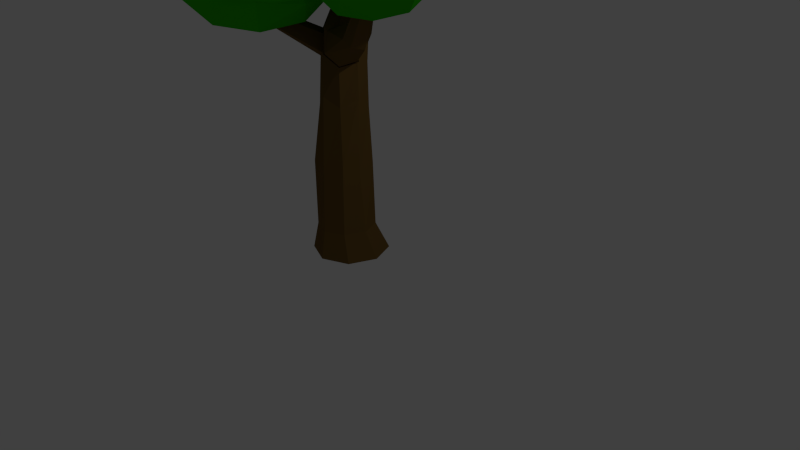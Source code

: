 # Source: oak1.blend  (saved by Blender 2.76.0; exported with 4.5.12 LTS)
import bpy
from mathutils import Matrix  # noqa: F401  (used for matrix-valued properties, if any)

bpy.ops.wm.read_factory_settings(use_empty=True)
scene = bpy.context.scene
scene.name = 'Scene'

# ---- collections
col_collection_1 = bpy.data.collections.new('Collection 1'); scene.collection.children.link(col_collection_1)

# ---- materials (node trees are filled in below, after node groups)
mat_material_001 = bpy.data.materials.new('Material.001')
mat_material_001.alpha_threshold = 0.0
mat_material_001.use_transparent_shadow = False
mat_material_001.diffuse_color = (0.02766, 0.4969, 0.0, 1.0)
mat_material_001.specular_color = (0.007684, 0.1107, 0.0)
mat_material_001.roughness = 0.5
mat_material_002 = bpy.data.materials.new('Material.002')
mat_material_002.alpha_threshold = 0.0
mat_material_002.use_transparent_shadow = False
mat_material_002.diffuse_color = (0.1473, 0.08401, 0.02202, 1.0)
mat_material_002.specular_color = (0.0, 0.0, 0.0)
mat_material_002.roughness = 0.5
mat_material_003 = bpy.data.materials.new('Material.003')
mat_material_003.alpha_threshold = 0.0
mat_material_003.use_transparent_shadow = False
mat_material_003.roughness = 0.5

# ---- material node trees

# ---- world
world_world = bpy.data.worlds.new('World'); scene.world = world_world
world_world.color = (0.05088, 0.05088, 0.05088)
world_world.use_sun_shadow = False
world_world.sun_shadow_jitter_overblur = 0.0
world_world.cycles.sampling_method = 'MANUAL'
world_world.cycles.sample_map_resolution = 256

# ---- cameras
cam_camera = bpy.data.cameras.new('Camera')
cam_camera.clip_end = 100.0
cam_camera.lens = 35.0
cam_camera.sensor_width = 32.0
cam_camera.sensor_height = 18.0
cam_camera.ortho_scale = 7.314
cam_camera.dof.focus_distance = 0.0
cam_camera.dof.aperture_fstop = 128.0

# ---- lights
light_lamp = bpy.data.lights.new('Lamp', 'POINT')
light_lamp.transmission_factor = 0.0
light_lamp.cutoff_distance = 30.0
light_lamp.energy = 100.0
light_lamp.shadow_buffer_clip_start = 1.001
light_lamp.shadow_soft_size = 0.1
light_lamp.shadow_maximum_resolution = 0.006
light_lamp.use_absolute_resolution = True
light_lamp.cycles.use_multiple_importance_sampling = False

# ---- meshes
me_cylinder_002 = bpy.data.meshes.new('Cylinder.002')
me_cylinder_002.from_pydata([(0.2086, 0.4948, -0.4512), (0.1778, 0.3353, -0.1001), (0.5584, 0.3499, -0.4512), (0.4414, 0.2261, -0.1001), (0.7033, -2.163e-08, -0.4512), (0.5506, -0.03755, -0.1001), (0.5584, -0.3499, -0.4512), (0.4414, -0.3012, -0.1001), (0.2086, -0.4948, -0.4512), (0.1778, -0.4104, -0.1001), (-0.1413, -0.3499, -0.4512), (-0.08586, -0.3012, -0.1001), (-0.2862, 5.9e-09, -0.4512), (-0.1951, -0.03755, -0.1001), (-0.1413, 0.3499, -0.4512), (-0.08586, 0.2261, -0.1001), (0.1571, 0.882, 3.33), (0.07406, 0.9331, 3.317), (0.1788, 0.7916, 3.362), (0.1264, 0.7148, 3.394), (0.03067, 0.6967, 3.408), (-0.05235, 0.7478, 3.395), (-0.07403, 0.8382, 3.362), (-0.02167, 0.9149, 3.33), (0.1282, 0.01889, 2.488), (-0.06829, -0.06241, 2.417), (-0.326, 0.2651, 2.344), (-0.2122, 0.4547, 2.286), (0.2064, 0.3955, 2.275), (0.266, 0.1813, 2.329), (-0.2542, 0.06638, 2.355), (0.008307, 0.5088, 2.257), (0.02186, -0.1964, 1.599), (-0.1514, 0.3353, 1.379), (0.353, 0.08527, 1.582), (-0.1871, -0.09282, 1.443), (0.07235, 0.4091, 1.508), (0.2456, -0.1226, 1.484), (-0.2588, 0.1274, 1.525), (0.2813, 0.3055, 1.42), (0.1139, -0.3197, 0.6571), (-0.1265, 0.2629, 0.7105), (0.4422, -0.0128, 0.6499), (-0.1444, -0.2553, 0.7425), (0.1357, 0.3123, 0.6181), (0.3579, -0.2119, 0.7627), (-0.1926, 0.005407, 0.6253), (0.3939, 0.2479, 0.7306), (0.2475, -0.1165, 1.989), (-0.263, 0.1869, 2.039), (0.2583, 0.3225, 1.983), (-0.007321, -0.132, 2.109), (-0.153, 0.3752, 1.987), (0.3186, 0.1124, 2.034), (-0.1947, -0.03758, 2.037), (0.06293, 0.4313, 1.964), (0.1282, 0.01889, 2.488), (-0.06829, -0.06241, 2.417), (0.266, 0.1813, 2.329), (0.2475, -0.1165, 1.989), (-0.009371, -0.1498, 2.115), (0.3421, 0.1138, 2.033), (0.2309, -0.1011, 1.992), (0.1508, -0.003219, 2.439), (0.2608, 0.1264, 2.311), (-0.006027, -0.06812, 2.381), (-0.007321, -0.132, 2.109), (0.3186, 0.1124, 2.034), (1.274, -0.4182, 3.282), (1.241, -0.3816, 3.417), (1.279, -0.3378, 3.374), (1.188, -0.4036, 3.397), (1.204, -0.4272, 3.316), (1.299, -0.356, 3.294), (0.03363, -0.4223, -0.4512), (0.04595, -0.3558, -0.1001), (-0.01084, 0.7222, 3.401), (-0.1465, -0.005782, 2.307), (-0.08261, -0.1446, 1.582), (-0.01611, -0.3127, 0.7509), (-0.105, -0.0776, 2.099), (-0.2138, -0.1749, -0.4512), (-0.1405, -0.1694, -0.1001), (-0.06319, 0.793, 3.379), (-0.2754, 0.1579, 2.271), (-0.223, 0.01731, 1.545), (-0.1938, -0.1242, 0.7324), (-0.2328, 0.08187, 2.065), (-0.8126, -0.7561, 3.171), (-0.8499, -0.7221, 3.192), (-0.904, -0.8027, 3.17), (-0.8492, -0.8039, 3.173), (-0.8883, -0.7026, 3.17), (-0.9294, -0.7477, 3.172), (0.3418, 0.973, 3.865), (0.2996, 0.9989, 3.858), (0.3528, 0.9271, 3.881), (0.3262, 0.8881, 3.898), (0.2776, 0.8789, 3.905), (0.2565, 0.8918, 3.901), (0.2299, 0.9278, 3.89), (0.2354, 0.9048, 3.898), (0.251, 0.9897, 3.865), (0.2244, 0.9507, 3.882), (0.1253, 0.1993, 2.752), (-0.2551, 0.4117, 2.681), (0.1784, 0.5407, 2.589), (-0.04678, 0.1333, 2.701), (-0.1685, 0.5779, 2.583), (0.2182, 0.3951, 2.652), (-0.2348, 0.2816, 2.733), (0.05321, 0.6062, 2.603), (-0.1319, 0.1824, 2.693), (-0.2502, 0.3323, 2.683), (0.1225, 0.3678, 2.999), (-0.2151, 0.5145, 2.753), (0.1655, 0.5677, 2.852), (-0.09871, 0.3582, 2.959), (-0.1757, 0.4671, 2.806), (-0.02669, 0.3162, 2.967), (-0.1276, 0.693, 2.861), (0.2016, 0.4742, 2.805), (-0.201, 0.3636, 2.769), (0.06261, 0.6538, 2.761), (0.9792, 1.127, 3.323), (0.976, 1.073, 3.309), (0.943, 1.158, 3.322), (0.9113, 1.088, 3.399), (0.93, 1.067, 3.374), (0.9029, 1.14, 3.384), (-0.7502, 0.7169, 3.207), (-0.7424, 0.6669, 3.227), (-0.7483, 0.6864, 3.208), (-0.7348, 0.7564, 3.284), (-0.7196, 0.7382, 3.304), (-0.7294, 0.7117, 3.299), (-0.4505, -0.5914, 2.497), (-0.5224, -0.5614, 2.472), (-0.5032, -0.3663, 2.547), (-0.4745, -0.42, 2.609), (-0.5366, -0.4688, 2.48), (-0.4188, -0.4893, 2.566), (0.8557, -0.2264, 2.34), (0.775, -0.3665, 2.378), (0.8023, -0.07819, 2.488), (0.5404, -0.176, 2.584), (0.6788, -0.1125, 2.622), (0.5972, -0.3308, 2.432), (0.7014, 0.907, 3.011), (0.6786, 0.966, 3.041), (0.6136, 1.02, 2.983), (0.6077, 0.9699, 2.85), (0.7119, 0.8365, 2.881), (0.6868, 0.9285, 2.841), (-0.5528, 0.4248, 2.959), (-0.5719, 0.4623, 2.95), (-0.4413, 0.3972, 2.941), (-0.4643, 0.361, 2.933), (-0.5671, 0.5065, 2.964), (-0.473, 0.4329, 2.938), (0.08667, -0.04393, 2.941), (1.256, -0.7442, 3.287), (-0.09507, -1.439, 2.95), (-1.24, -0.4194, 3.219), (-0.5963, 0.9049, 3.723), (0.9463, 0.7041, 3.765), (0.6522, -1.552, 3.78), (-0.8904, -1.352, 3.738), (-1.2, 0.0966, 4.215), (0.151, 0.791, 4.553), (1.296, -0.2282, 4.284), (-0.03073, -0.6037, 4.562), (-0.009848, -0.8145, 2.804), (0.7843, -0.4064, 3.002), (0.6775, -1.226, 3.008), (1.29, 0.03328, 3.487), (0.6023, 0.4449, 3.283), (-0.6827, -0.2155, 2.962), (-0.7896, -1.035, 2.967), (-0.3044, 0.5629, 3.258), (-1.084, 0.3422, 3.421), (0.2008, 1.003, 3.742), (1.495, -0.5147, 3.792), (1.313, 0.3366, 4.072), (0.3226, -1.701, 3.297), (1.117, -1.293, 3.496), (-1.257, -0.9842, 3.43), (-0.5841, -1.583, 3.272), (-1.061, 0.6455, 4.007), (-1.439, -0.1329, 3.711), (0.6401, 0.9356, 4.23), (-0.2666, 1.054, 4.205), (1.14, -0.9898, 4.081), (-0.1449, -1.65, 3.76), (-1.234, -0.6809, 4.016), (-0.6216, 0.5785, 4.495), (0.8455, 0.3876, 4.535), (0.3604, -1.21, 4.245), (0.7387, -0.4321, 4.541), (-0.5463, -1.092, 4.22), (-0.7284, -0.2412, 4.5), (0.06579, 0.1669, 4.699), (0.593, 0.8523, 3.146), (1.397, 0.5131, 3.318), (0.555, 0.04261, 3.513), (-0.1552, 0.7174, 3.608), (0.2481, 1.605, 3.472), (1.208, 1.479, 3.293), (1.146, 0.1684, 3.886), (0.1866, 0.2947, 4.065), (-0.003055, 1.26, 4.04), (0.8392, 1.731, 3.845), (1.549, 1.056, 3.75), (0.8012, 0.921, 4.211), (0.5524, 0.3704, 3.268), (1.047, 0.6469, 3.153), (1.025, 0.1709, 3.369), (1.409, 1.015, 3.24), (0.936, 1.214, 3.139), (0.1349, 0.767, 3.324), (0.1126, 0.291, 3.54), (0.372, 1.289, 3.244), (-0.06779, 1.209, 3.516), (0.7333, 1.657, 3.33), (1.61, 0.7666, 3.508), (1.498, 1.334, 3.493), (0.8775, -0.03162, 3.703), (1.373, 0.2449, 3.588), (-0.104, 0.4392, 3.864), (0.3135, 0.0426, 3.808), (0.02166, 1.528, 3.769), (-0.2154, 1.007, 3.849), (1.081, 1.731, 3.549), (0.5168, 1.805, 3.655), (1.462, 0.564, 3.842), (0.661, 0.1166, 4.027), (-0.01451, 0.7583, 4.118), (0.3691, 1.602, 3.989), (1.282, 1.482, 3.818), (1.022, 0.4847, 4.113), (1.259, 1.006, 4.033), (0.4582, 0.5589, 4.219), (0.3468, 1.126, 4.204), (0.8419, 1.403, 4.089), (-0.4683, 0.4049, 2.912), (0.2665, 0.1409, 3.339), (-0.5839, -0.3542, 3.362), (-1.311, 0.2809, 3.169), (-0.9098, 1.169, 3.028), (0.06509, 1.082, 3.133), (-0.1219, -0.1463, 3.859), (-1.097, -0.05977, 3.755), (-1.298, 0.8813, 3.548), (-0.4479, 1.376, 3.526), (0.2791, 0.7413, 3.718), (-0.5634, 0.6173, 3.975), (-0.5279, -0.05996, 3.083), (-0.02802, 0.2311, 3.07), (-0.09595, -0.2151, 3.334), (0.2855, 0.6291, 3.199), (-0.1464, 0.7842, 2.949), (-0.9552, 0.3133, 2.97), (-1.023, -0.1329, 3.234), (-0.7194, 0.8351, 2.887), (-1.215, 0.7622, 3.038), (-0.4059, 1.233, 3.016), (0.4113, 0.4288, 3.543), (0.2929, 0.982, 3.422), (-0.3243, -0.3839, 3.64), (0.1756, -0.09293, 3.626), (-1.325, 0.04023, 3.465), (-0.8973, -0.3331, 3.578), (-1.207, 1.115, 3.261), (-1.443, 0.5934, 3.344), (-0.1344, 1.355, 3.309), (-0.7074, 1.406, 3.247), (0.183, 0.26, 3.849), (-0.6258, -0.2109, 3.871), (-1.317, 0.3932, 3.688), (-0.9358, 1.237, 3.553), (-0.008595, 1.155, 3.653), (-0.3123, 0.1871, 4.0), (-0.07653, 0.7089, 3.917), (-0.8853, 0.238, 3.939), (-1.004, 0.7912, 3.817), (-0.5039, 1.082, 3.804), (-0.602, -0.6122, 2.352), (0.189, -1.171, 2.903), (-0.9041, -1.516, 2.903), (-1.58, -0.6122, 2.903), (-0.9041, 0.2912, 2.903), (0.189, -0.05389, 2.903), (-0.2999, -1.516, 3.794), (-1.393, -1.171, 3.794), (-1.393, -0.05389, 3.794), (-0.2999, 0.2912, 3.794), (0.3757, -0.6122, 3.794), (-0.602, -0.6122, 4.345), (-0.7796, -1.143, 2.501), (-0.1371, -0.9404, 2.501), (-0.3147, -1.471, 2.825), (0.3279, -0.6122, 2.825), (-0.1371, -0.284, 2.501), (-1.177, -0.6122, 2.501), (-1.354, -1.143, 2.825), (-0.7796, -0.08122, 2.501), (-1.354, -0.08122, 2.825), (-0.3147, 0.247, 2.825), (0.4376, -0.9404, 3.349), (0.4376, -0.284, 3.349), (-0.602, -1.674, 3.349), (0.04052, -1.471, 3.349), (-1.642, -0.9404, 3.349), (-1.245, -1.471, 3.349), (-1.245, 0.247, 3.349), (-1.642, -0.284, 3.349), (0.04052, 0.247, 3.349), (-0.602, 0.4498, 3.349), (0.1503, -1.143, 3.872), (-0.8893, -1.471, 3.872), (-1.532, -0.6122, 3.872), (-0.8893, 0.247, 3.872), (0.1503, -0.08122, 3.872), (-0.4244, -1.143, 4.196), (-0.02732, -0.6122, 4.196), (-1.067, -0.9404, 4.196), (-1.067, -0.284, 4.196), (-0.4244, -0.08122, 4.196), (0.9941, -0.2279, 2.685), (1.56, -0.6276, 3.079), (0.7778, -0.8746, 3.079), (0.2942, -0.2279, 3.079), (0.7778, 0.4187, 3.079), (1.56, 0.1717, 3.079), (1.21, -0.8746, 3.717), (0.4279, -0.6276, 3.717), (0.4279, 0.1717, 3.717), (1.21, 0.4187, 3.717), (1.694, -0.2279, 3.717), (0.9941, -0.2279, 4.111), (0.867, -0.608, 2.791), (1.327, -0.4628, 2.791), (1.2, -0.8429, 3.023), (1.66, -0.2279, 3.023), (1.327, 0.006978, 2.791), (0.5827, -0.2279, 2.791), (0.4556, -0.608, 3.023), (0.867, 0.1522, 2.791), (0.4556, 0.1522, 3.023), (1.2, 0.3871, 3.023), (1.738, -0.4628, 3.398), (1.738, 0.006979, 3.398), (0.9941, -0.9881, 3.398), (1.454, -0.8429, 3.398), (0.2499, -0.4628, 3.398), (0.5342, -0.8429, 3.398), (0.5342, 0.3871, 3.398), (0.2499, 0.006979, 3.398), (1.454, 0.3871, 3.398), (0.9941, 0.5323, 3.398), (1.533, -0.608, 3.773), (0.7884, -0.8429, 3.773), (0.3285, -0.2279, 3.773), (0.7884, 0.3871, 3.773), (1.533, 0.1522, 3.773), (1.121, -0.608, 4.005), (1.405, -0.2279, 4.005), (0.6613, -0.4628, 4.005), (0.6613, 0.006978, 4.005), (1.121, 0.1522, 4.005), (-0.7173, -5.207, 2.283)], [(48, 24)], [(0, 1, 3, 2), (2, 3, 5, 4), (4, 5, 7, 6), (6, 7, 9, 8), (74, 75, 11, 10), (81, 82, 13, 12), (119, 114, 19, 20), (14, 15, 1, 0), (12, 13, 15, 14), (0, 2, 4, 6, 8, 74, 10, 81, 12, 14), (16, 17, 95, 94), (120, 115, 22, 23), (121, 116, 16, 18), (117, 119, 20, 76), (123, 120, 23, 17), (116, 123, 17, 16), (114, 121, 18, 19), (118, 122, 21, 83), (139, 138, 92, 89), (29, 24, 63, 64), (50, 55, 31, 28), (55, 52, 27, 31), (80, 51, 25, 77), (53, 50, 28, 29), (52, 49, 26, 27), (24, 25, 65, 63), (40, 45, 37, 32), (41, 46, 38, 33), (42, 47, 39, 34), (79, 40, 32, 78), (44, 41, 33, 36), (47, 44, 36, 39), (45, 42, 34, 37), (86, 43, 35, 85), (82, 11, 43, 86), (7, 5, 42, 45), (3, 1, 44, 47), (1, 15, 41, 44), (75, 9, 40, 79), (5, 3, 47, 42), (15, 13, 46, 41), (9, 7, 45, 40), (32, 37, 48, 51), (33, 38, 49, 52), (34, 39, 50, 53), (78, 32, 51, 80), (36, 33, 52, 55), (39, 36, 55, 50), (37, 34, 53, 48), (85, 35, 54, 87), (25, 24, 56, 57), (24, 29, 58, 56), (53, 29, 58, 61), (48, 53, 61, 59), (51, 25, 57, 60), (51, 48, 59, 60), (142, 144, 70, 73), (143, 142, 73, 68), (53, 29, 64, 67), (48, 53, 67, 62), (25, 51, 66, 65), (51, 48, 62, 66), (68, 73, 70, 69), (72, 68, 69, 71), (146, 145, 71, 69), (147, 143, 68, 72), (145, 147, 72, 71), (144, 146, 69, 70), (35, 78, 80, 54), (11, 75, 79, 43), (43, 79, 78, 35), (137, 136, 91, 90), (122, 117, 76, 21), (8, 9, 75, 74), (38, 85, 87, 49), (13, 82, 86, 46), (46, 86, 85, 38), (49, 87, 84, 26), (115, 118, 83, 22), (10, 11, 82, 81), (93, 90, 89, 92), (90, 91, 88, 89), (138, 140, 93, 92), (136, 141, 88, 91), (140, 137, 90, 93), (141, 139, 89, 88), (94, 95, 102, 103, 100, 101, 99, 98, 97, 96), (17, 23, 102, 95), (76, 20, 98, 99), (18, 16, 94, 96), (83, 21, 101, 100), (22, 83, 100, 103), (19, 18, 96, 97), (21, 76, 99, 101), (23, 22, 103, 102), (20, 19, 97, 98), (26, 84, 113, 105), (30, 77, 112, 110), (84, 30, 110, 113), (24, 29, 109, 104), (28, 31, 111, 106), (31, 27, 108, 111), (77, 25, 107, 112), (29, 28, 106, 109), (27, 26, 105, 108), (25, 24, 104, 107), (157, 156, 134, 135), (110, 112, 117, 122), (155, 154, 131, 132), (104, 109, 121, 114), (151, 150, 129, 126), (111, 108, 120, 123), (112, 107, 119, 117), (149, 148, 128, 127), (108, 105, 115, 120), (107, 104, 114, 119), (124, 126, 129, 127), (125, 124, 127, 128), (148, 152, 125, 128), (153, 151, 126, 124), (150, 149, 127, 129), (152, 153, 124, 125), (130, 132, 134, 133), (132, 131, 135, 134), (158, 155, 132, 130), (159, 158, 130, 133), (156, 159, 133, 134), (154, 157, 135, 131), (77, 30, 139, 141), (87, 54, 137, 140), (80, 77, 141, 136), (84, 87, 140, 138), (54, 80, 136, 137), (30, 84, 138, 139), (64, 63, 146, 144), (65, 66, 147, 145), (66, 62, 143, 147), (63, 65, 145, 146), (62, 67, 142, 143), (67, 64, 144, 142), (109, 106, 153, 152), (123, 116, 149, 150), (106, 111, 151, 153), (121, 109, 152, 148), (116, 121, 148, 149), (111, 123, 150, 151), (110, 122, 157, 154), (118, 115, 159, 156), (115, 105, 158, 159), (105, 113, 155, 158), (113, 110, 154, 155), (122, 118, 156, 157), (160, 172, 173), (161, 175, 173), (160, 177, 172), (160, 179, 177), (160, 176, 179), (161, 182, 175), (162, 184, 174), (163, 186, 178), (164, 188, 180), (165, 190, 181), (161, 185, 182), (162, 187, 184), (163, 189, 186), (164, 191, 188), (165, 183, 190), (166, 197, 192), (167, 199, 193), (168, 200, 194), (169, 201, 195), (170, 198, 196), (198, 171, 201), (198, 201, 196), (196, 201, 169), (201, 171, 200), (201, 200, 195), (195, 200, 168), (200, 171, 199), (200, 199, 194), (194, 199, 167), (199, 171, 197), (199, 197, 193), (193, 197, 166), (197, 171, 198), (197, 198, 192), (192, 198, 170), (183, 170, 196), (183, 196, 190), (190, 196, 169), (191, 169, 195), (191, 195, 188), (188, 195, 168), (189, 168, 194), (189, 194, 186), (186, 194, 167), (187, 167, 193), (187, 193, 184), (184, 193, 166), (185, 166, 192), (185, 192, 182), (182, 192, 170), (190, 169, 191), (190, 191, 181), (181, 191, 164), (188, 168, 189), (188, 189, 180), (180, 189, 163), (186, 167, 187), (186, 187, 178), (178, 187, 162), (184, 166, 185), (184, 185, 174), (174, 185, 161), (182, 170, 183), (182, 183, 175), (175, 183, 165), (176, 165, 181), (176, 181, 179), (179, 181, 164), (179, 164, 180), (179, 180, 177), (177, 180, 163), (177, 163, 178), (177, 178, 172), (172, 178, 162), (175, 165, 176), (175, 176, 173), (173, 176, 160), (172, 162, 174), (172, 174, 173), (173, 174, 161), (202, 214, 215), (203, 217, 215), (202, 219, 214), (202, 221, 219), (202, 218, 221), (203, 224, 217), (204, 226, 216), (205, 228, 220), (206, 230, 222), (207, 232, 223), (203, 227, 224), (204, 229, 226), (205, 231, 228), (206, 233, 230), (207, 225, 232), (208, 239, 234), (209, 241, 235), (210, 242, 236), (211, 243, 237), (212, 240, 238), (240, 213, 243), (240, 243, 238), (238, 243, 211), (243, 213, 242), (243, 242, 237), (237, 242, 210), (242, 213, 241), (242, 241, 236), (236, 241, 209), (241, 213, 239), (241, 239, 235), (235, 239, 208), (239, 213, 240), (239, 240, 234), (234, 240, 212), (225, 212, 238), (225, 238, 232), (232, 238, 211), (233, 211, 237), (233, 237, 230), (230, 237, 210), (231, 210, 236), (231, 236, 228), (228, 236, 209), (229, 209, 235), (229, 235, 226), (226, 235, 208), (227, 208, 234), (227, 234, 224), (224, 234, 212), (232, 211, 233), (232, 233, 223), (223, 233, 206), (230, 210, 231), (230, 231, 222), (222, 231, 205), (228, 209, 229), (228, 229, 220), (220, 229, 204), (226, 208, 227), (226, 227, 216), (216, 227, 203), (224, 212, 225), (224, 225, 217), (217, 225, 207), (218, 207, 223), (218, 223, 221), (221, 223, 206), (221, 206, 222), (221, 222, 219), (219, 222, 205), (219, 205, 220), (219, 220, 214), (214, 220, 204), (217, 207, 218), (217, 218, 215), (215, 218, 202), (214, 204, 216), (214, 216, 215), (215, 216, 203), (244, 257, 256), (245, 257, 259), (244, 256, 261), (244, 261, 263), (244, 263, 260), (245, 259, 266), (246, 258, 268), (247, 262, 270), (248, 264, 272), (249, 265, 274), (245, 266, 269), (246, 268, 271), (247, 270, 273), (248, 272, 275), (249, 274, 267), (250, 276, 281), (251, 277, 283), (252, 278, 284), (253, 279, 285), (254, 280, 282), (282, 285, 255), (282, 280, 285), (280, 253, 285), (285, 284, 255), (285, 279, 284), (279, 252, 284), (284, 283, 255), (284, 278, 283), (278, 251, 283), (283, 281, 255), (283, 277, 281), (277, 250, 281), (281, 282, 255), (281, 276, 282), (276, 254, 282), (267, 280, 254), (267, 274, 280), (274, 253, 280), (275, 279, 253), (275, 272, 279), (272, 252, 279), (273, 278, 252), (273, 270, 278), (270, 251, 278), (271, 277, 251), (271, 268, 277), (268, 250, 277), (269, 276, 250), (269, 266, 276), (266, 254, 276), (274, 275, 253), (274, 265, 275), (265, 248, 275), (272, 273, 252), (272, 264, 273), (264, 247, 273), (270, 271, 251), (270, 262, 271), (262, 246, 271), (268, 269, 250), (268, 258, 269), (258, 245, 269), (266, 267, 254), (266, 259, 267), (259, 249, 267), (260, 265, 249), (260, 263, 265), (263, 248, 265), (263, 264, 248), (263, 261, 264), (261, 247, 264), (261, 262, 247), (261, 256, 262), (256, 246, 262), (259, 260, 249), (259, 257, 260), (257, 244, 260), (256, 258, 246), (256, 257, 258), (257, 245, 258), (286, 298, 299), (287, 301, 299), (286, 303, 298), (286, 305, 303), (286, 302, 305), (287, 308, 301), (288, 310, 300), (289, 312, 304), (290, 314, 306), (291, 316, 307), (287, 311, 308), (288, 313, 310), (289, 315, 312), (290, 317, 314), (291, 309, 316), (292, 323, 318), (293, 325, 319), (294, 326, 320), (295, 327, 321), (296, 324, 322), (324, 297, 327), (324, 327, 322), (322, 327, 295), (327, 297, 326), (327, 326, 321), (321, 326, 294), (326, 297, 325), (326, 325, 320), (320, 325, 293), (325, 297, 323), (325, 323, 319), (319, 323, 292), (323, 297, 324), (323, 324, 318), (318, 324, 296), (309, 296, 322), (309, 322, 316), (316, 322, 295), (317, 295, 321), (317, 321, 314), (314, 321, 294), (315, 294, 320), (315, 320, 312), (312, 320, 293), (313, 293, 319), (313, 319, 310), (310, 319, 292), (311, 292, 318), (311, 318, 308), (308, 318, 296), (316, 295, 317), (316, 317, 307), (307, 317, 290), (314, 294, 315), (314, 315, 306), (306, 315, 289), (312, 293, 313), (312, 313, 304), (304, 313, 288), (310, 292, 311), (310, 311, 300), (300, 311, 287), (308, 296, 309), (308, 309, 301), (301, 309, 291), (302, 291, 307), (302, 307, 305), (305, 307, 290), (305, 290, 306), (305, 306, 303), (303, 306, 289), (303, 289, 304), (303, 304, 298), (298, 304, 288), (301, 291, 302), (301, 302, 299), (299, 302, 286), (298, 288, 300), (298, 300, 299), (299, 300, 287), (328, 341, 340), (329, 341, 343), (328, 340, 345), (328, 345, 347), (328, 347, 344), (329, 343, 350), (330, 342, 352), (331, 346, 354), (332, 348, 356), (333, 349, 358), (329, 350, 353), (330, 352, 355), (331, 354, 357), (332, 356, 359), (333, 358, 351), (334, 360, 365), (335, 361, 367), (336, 362, 368), (337, 363, 369), (338, 364, 366), (366, 369, 339), (366, 364, 369), (364, 337, 369), (369, 368, 339), (369, 363, 368), (363, 336, 368), (368, 367, 339), (368, 362, 367), (362, 335, 367), (367, 365, 339), (367, 361, 365), (361, 334, 365), (365, 366, 339), (365, 360, 366), (360, 338, 366), (351, 364, 338), (351, 358, 364), (358, 337, 364), (359, 363, 337), (359, 356, 363), (356, 336, 363), (357, 362, 336), (357, 354, 362), (354, 335, 362), (355, 361, 335), (355, 352, 361), (352, 334, 361), (353, 360, 334), (353, 350, 360), (350, 338, 360), (358, 359, 337), (358, 349, 359), (349, 332, 359), (356, 357, 336), (356, 348, 357), (348, 331, 357), (354, 355, 335), (354, 346, 355), (346, 330, 355), (352, 353, 334), (352, 342, 353), (342, 329, 353), (350, 351, 338), (350, 343, 351), (343, 333, 351), (344, 349, 333), (344, 347, 349), (347, 332, 349), (347, 348, 332), (347, 345, 348), (345, 331, 348), (345, 346, 331), (345, 340, 346), (340, 330, 346), (343, 344, 333), (343, 341, 344), (341, 328, 344), (340, 342, 330), (340, 341, 342), (341, 329, 342)])
me_cylinder_002.polygons.foreach_set('material_index', [1, 1, 1, 1, 1, 1, 1, 1, 1, 1, 1, 1, 1, 1, 1, 1, 1, 1, 1, 1, 1, 1, 1, 1, 1, 1, 1, 1, 1, 1, 1, 1, 1, 1, 1, 1, 1, 1, 1, 1, 1, 1, 1, 1, 1, 1, 1, 1, 1, 1, 1, 1, 1, 1, 1, 1, 1, 1, 1, 1, 1, 1, 1, 1, 1, 1, 1, 1, 1, 1, 1, 1, 1, 1, 1, 1, 1, 1, 1, 1, 1, 1, 1, 1, 1, 1, 1, 1, 1, 1, 1, 1, 1, 1, 1, 1, 1, 1, 1, 1, 1, 1, 1, 1, 1, 1, 1, 1, 1, 1, 1, 1, 1, 1, 1, 1, 1, 1, 1, 1, 1, 1, 1, 1, 1, 1, 1, 1, 1, 1, 1, 1, 1, 1, 1, 1, 1, 1, 1, 1, 1, 1, 1, 1, 1, 1, 1, 1, 1, 1, 1, 1, 0, 0, 0, 0, 0, 0, 0, 0, 0, 0, 0, 0, 0, 0, 0, 0, 0, 0, 0, 0, 0, 0, 0, 0, 0, 0, 0, 0, 0, 0, 0, 0, 0, 0, 0, 0, 0, 0, 0, 0, 0, 0, 0, 0, 0, 0, 0, 0, 0, 0, 0, 0, 0, 0, 0, 0, 0, 0, 0, 0, 0, 0, 0, 0, 0, 0, 0, 0, 0, 0, 0, 0, 0, 0, 0, 0, 0, 0, 0, 0, 0, 0, 0, 0, 0, 0, 0, 0, 0, 0, 0, 0, 0, 0, 0, 0, 0, 0, 0, 0, 0, 0, 0, 0, 0, 0, 0, 0, 0, 0, 0, 0, 0, 0, 0, 0, 0, 0, 0, 0, 0, 0, 0, 0, 0, 0, 0, 0, 0, 0, 0, 0, 0, 0, 0, 0, 0, 0, 0, 0, 0, 0, 0, 0, 0, 0, 0, 0, 0, 0, 0, 0, 0, 0, 0, 0, 0, 0, 0, 0, 0, 0, 0, 0, 0, 0, 0, 0, 0, 0, 0, 0, 0, 0, 0, 0, 0, 0, 0, 0, 0, 0, 0, 0, 0, 0, 0, 0, 0, 0, 0, 0, 0, 0, 0, 0, 0, 0, 0, 0, 0, 0, 0, 0, 0, 0, 0, 0, 0, 0, 0, 0, 0, 0, 0, 0, 0, 0, 0, 0, 0, 0, 0, 0, 0, 0, 0, 0, 0, 0, 0, 0, 0, 0, 0, 0, 0, 0, 0, 0, 0, 0, 0, 0, 0, 0, 0, 0, 0, 0, 0, 0, 0, 0, 0, 0, 0, 0, 0, 0, 0, 0, 0, 0, 0, 0, 0, 0, 0, 0, 0, 0, 0, 0, 0, 0, 0, 0, 0, 0, 0, 0, 0, 0, 0, 0, 0, 0, 0, 0, 0, 0, 0, 0, 0, 0, 0, 0, 0, 0, 0, 0, 0, 0, 0, 0, 0, 0, 0, 0, 0, 0, 0, 0, 0, 0, 0, 0, 0, 0, 0, 0, 0, 0, 0, 0, 0, 0, 0, 0, 0, 0, 0, 0, 0, 0, 0, 0, 0, 0, 0, 0, 0, 0, 0, 0, 0, 0, 0, 0, 0, 0, 0, 0, 0, 0, 0, 0, 0, 0, 0, 0, 0, 0, 0, 0, 0, 0, 0, 0, 0, 0, 0, 0, 0, 0, 0, 0, 0, 0, 0, 0, 0, 0, 0, 0, 0, 0, 0, 0, 0, 0, 0, 0, 0, 0, 0, 0, 0, 0])
me_cylinder_002.materials.append(mat_material_001)
me_cylinder_002.materials.append(mat_material_002)
me_cylinder_002.materials.append(mat_material_003)
me_cylinder_002.use_remesh_preserve_volume = False
me_cylinder_002.use_remesh_preserve_attributes = False
me_cylinder_002.use_mirror_vertex_groups = False
me_cylinder_002.update()

# ---- objects
ob_cylinder = bpy.data.objects.new('Cylinder', me_cylinder_002)
ob_lamp = bpy.data.objects.new('Lamp', light_lamp)
ob_camera = bpy.data.objects.new('Camera', cam_camera)

# ---- transforms, parenting, visibility, modifiers, constraints
ob_cylinder.location = (-0.6305, -0.01415, 0.4142)
ob_cylinder.lineart.crease_threshold = 0.0
ob_lamp.location = (4.076, 1.005, 5.904)
ob_lamp.rotation_euler = (0.6503, 0.05522, 1.866)
ob_lamp.lock_rotations_4d = False
ob_lamp.empty_display_type = 'ARROWS'
ob_lamp.color = (0.0, 0.0, 0.0, 0.0)
ob_lamp.lineart.crease_threshold = 0.0
ob_camera.location = (7.481, -6.508, 5.344)
ob_camera.rotation_euler = (1.109, 0.01082, 0.8149)
ob_camera.lock_rotations_4d = False
ob_camera.empty_display_type = 'ARROWS'
ob_camera.color = (0.0, 0.0, 0.0, 0.0)
ob_camera.display_type = 'WIRE'
ob_camera.lineart.crease_threshold = 0.0

# ---- collection membership
col_collection_1.objects.link(ob_cylinder)
col_collection_1.objects.link(ob_lamp)
col_collection_1.objects.link(ob_camera)

# ---- scene / render settings (as saved in the file)
scene.camera = ob_camera
scene.frame_start = 1; scene.frame_end = 250; scene.frame_set(1)
scene.render.engine = 'BLENDER_EEVEE_NEXT'
scene.render.resolution_percentage = 50
scene.render.dither_intensity = 0.0
scene.cycles.use_denoising = False
scene.cycles.samples = 10
scene.cycles.sampling_pattern = 'TABULATED_SOBOL'
scene.cycles.light_sampling_threshold = 0.0
scene.cycles.use_adaptive_sampling = False
scene.cycles.use_light_tree = False
scene.cycles.blur_glossy = 0.0
scene.cycles.pixel_filter_type = 'GAUSSIAN'
scene.cycles.sample_clamp_indirect = 0.0
scene.view_settings.view_transform = 'Standard'
bpy.context.view_layer.update()
